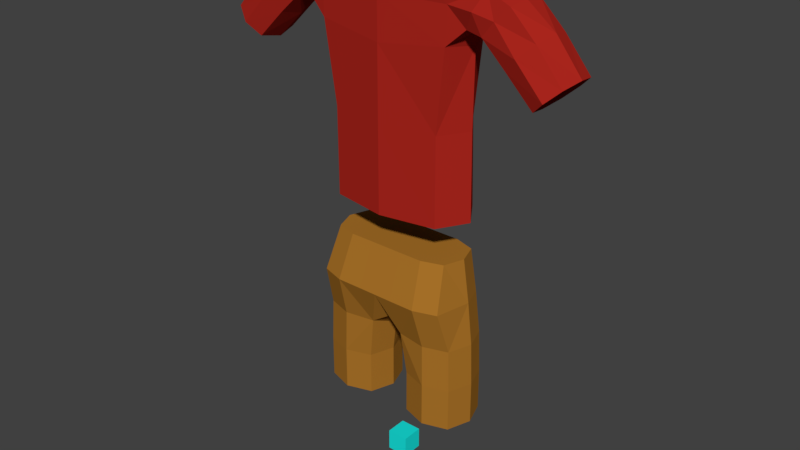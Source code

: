 # Source: outfit_character_subdivide.blend  (saved by Blender 2.79.0; exported with 4.5.12 LTS)
import bpy
from mathutils import Matrix  # noqa: F401  (used for matrix-valued properties, if any)

bpy.ops.wm.read_factory_settings(use_empty=True)
scene = bpy.context.scene
scene.name = 'Scene'

# ---- collections
col_collection_1 = bpy.data.collections.new('Collection 1'); scene.collection.children.link(col_collection_1)

# ---- materials (node trees are filled in below, after node groups)
mat_material_003 = bpy.data.materials.new('Material.003')
mat_material_003.alpha_threshold = 0.0
mat_material_003.use_transparent_shadow = False
mat_material_003.diffuse_color = (0.00946, 0.8, 0.7547, 1.0)
mat_material_003.roughness = 0.5
mat_material_002 = bpy.data.materials.new('Material.002')
mat_material_002.alpha_threshold = 0.0
mat_material_002.use_transparent_shadow = False
mat_material_002.diffuse_color = (0.402, 0.1704, 0.02229, 1.0)
mat_material_002.roughness = 0.5
mat_material_001 = bpy.data.materials.new('Material.001')
mat_material_001.alpha_threshold = 0.0
mat_material_001.use_transparent_shadow = False
mat_material_001.diffuse_color = (0.42, 0.01986, 0.01272, 1.0)
mat_material_001.roughness = 0.5

# ---- material node trees

# ---- world
world_world = bpy.data.worlds.new('World'); scene.world = world_world
world_world.color = (0.05088, 0.05088, 0.05088)
world_world.use_sun_shadow = False
world_world.sun_shadow_jitter_overblur = 0.0
world_world.cycles.sampling_method = 'MANUAL'

# ---- meshes
me_cube_005 = bpy.data.meshes.new('Cube.005')
me_cube_005.from_pydata([(-1.0, -1.0, -1.0), (-1.0, -1.0, 1.0), (-1.0, 1.0, -1.0), (-1.0, 1.0, 1.0), (1.0, -1.0, -1.0), (1.0, -1.0, 1.0), (1.0, 1.0, -1.0), (1.0, 1.0, 1.0)], [], [(0, 1, 3, 2), (2, 3, 7, 6), (6, 7, 5, 4), (4, 5, 1, 0), (2, 6, 4, 0), (7, 3, 1, 5)])
me_cube_005.materials.append(mat_material_003)
me_cube_005.use_remesh_preserve_volume = False
me_cube_005.use_remesh_preserve_attributes = False
me_cube_005.use_mirror_vertex_groups = False
me_cube_005.update()
me_cube = bpy.data.meshes.new('Cube')
me_cube.from_pydata([(-1.192e-07, 0.0, -0.01163), (1.318, 0.9135, 0.4884), (2.24, -0.009032, 0.4884), (1.318, -1.357, 0.4884), (1.429, -1.01, -0.5116), (2.429, -0.009791, -0.5116), (1.429, 0.9902, -0.5116), (0.4286, -0.009791, -0.5116), (-2.24, 0.009032, 0.4884), (-1.318, 0.9316, 0.4884), (-1.118e-07, 0.9225, 0.4884), (-1.318, -1.339, 0.4884), (-1.043e-07, -1.348, 0.4884), (-1.429, -0.9902, -0.5116), (-0.4286, 0.009791, -0.5116), (-1.429, 1.01, -0.5116), (-2.429, 0.009791, -0.5116), (0.4286, -0.009791, -1.012), (0.5272, -1.354, 0.4884), (-1.155e-07, -0.7306, 0.1134), (0.6786, 0.7402, -0.5116), (1.429, 0.9902, -1.012), (1.207, 0.8368, 0.9884), (2.179, 0.7402, -0.5116), (2.429, -0.009791, -1.012), (2.052, -0.008274, 0.9884), (2.179, -0.7598, -0.5116), (1.429, -1.01, -1.012), (1.207, -0.8533, 0.9884), (0.6786, -0.7598, -0.5116), (0.5272, 0.9157, 0.4884), (2.01, 0.6829, 0.4884), (2.01, -1.126, 0.4884), (1.401, -0.9902, -0.01163), (2.382, -0.009601, -0.01163), (1.401, 0.971, -0.01163), (0.3214, -0.007343, -0.1366), (-2.429, 0.009791, -1.012), (-2.01, -1.108, 0.4884), (-2.052, 0.008274, 0.9884), (-2.179, 0.7598, -0.5116), (-1.429, 1.01, -1.012), (-1.207, 0.8533, 0.9884), (-0.6786, 0.7598, -0.5116), (-0.4286, 0.009791, -1.012), (-1.173e-07, 0.7306, 0.1134), (-0.6786, -0.7402, -0.5116), (-1.429, -0.9902, -1.012), (-1.207, -0.8368, 0.9884), (-2.179, -0.7402, -0.5116), (-2.01, 0.7009, 0.4884), (-0.5272, 0.9293, 0.4884), (-0.5272, -1.341, 0.4884), (-1.401, -0.971, -0.01163), (-0.3214, 0.007343, -0.1366), (-1.401, 0.9902, -0.01163), (-2.382, 0.009601, -0.01163), (-1.043e-07, 0.845, 0.9884), (-1.043e-07, -0.845, 0.9884), (0.6786, -0.7598, -1.012), (0.4829, -0.8513, 0.9884), (0.6786, 0.7402, -1.012), (0.4829, 0.8388, 0.9884), (2.179, -0.7598, -1.012), (1.841, -0.6421, 0.9884), (2.179, 0.7402, -1.012), (1.841, 0.6255, 0.9884), (0.5129, -0.8357, -0.01163), (0.5129, 0.8195, -0.01163), (2.136, 0.7259, -0.01163), (2.136, -0.7451, -0.01163), (-2.179, -0.7402, -1.012), (-1.841, -0.6255, 0.9884), (-2.179, 0.7598, -1.012), (-1.841, 0.6421, 0.9884), (-0.6786, -0.7402, -1.012), (-0.4829, -0.8388, 0.9884), (-0.6786, 0.7598, -1.012), (-0.4829, 0.8513, 0.9884), (-2.136, -0.7259, -0.01163), (-2.136, 0.7451, -0.01163), (-0.5129, 0.8357, -0.01163), (-0.5129, -0.8195, -0.01163)], [], [(0, 19, 82, 54), (0, 54, 81, 45), (0, 45, 68, 36), (0, 36, 67, 19), (1, 35, 68, 30), (1, 30, 62, 22), (1, 22, 66, 31), (1, 31, 69, 35), (2, 34, 69, 31), (2, 31, 66, 25), (2, 25, 64, 32), (2, 32, 70, 34), (3, 33, 70, 32), (3, 32, 64, 28), (3, 28, 60, 18), (3, 18, 67, 33), (4, 27, 63, 26), (4, 26, 70, 33), (4, 33, 67, 29), (4, 29, 59, 27), (5, 24, 65, 23), (5, 23, 69, 34), (5, 34, 70, 26), (5, 26, 63, 24), (6, 21, 61, 20), (6, 20, 68, 35), (6, 35, 69, 23), (6, 23, 65, 21), (7, 17, 59, 29), (7, 29, 67, 36), (7, 36, 68, 20), (7, 20, 61, 17), (8, 56, 79, 38), (8, 38, 72, 39), (8, 39, 74, 50), (8, 50, 80, 56), (9, 55, 80, 50), (9, 50, 74, 42), (9, 42, 78, 51), (9, 51, 81, 55), (10, 30, 68, 45), (10, 45, 81, 51), (10, 51, 78, 57), (10, 57, 62, 30), (11, 53, 82, 52), (11, 52, 76, 48), (11, 48, 72, 38), (11, 38, 79, 53), (12, 19, 67, 18), (12, 18, 60, 58), (12, 58, 76, 52), (12, 52, 82, 19), (13, 47, 75, 46), (13, 46, 82, 53), (13, 53, 79, 49), (13, 49, 71, 47), (14, 44, 77, 43), (14, 43, 81, 54), (14, 54, 82, 46), (14, 46, 75, 44), (15, 41, 73, 40), (15, 40, 80, 55), (15, 55, 81, 43), (15, 43, 77, 41), (16, 37, 71, 49), (16, 49, 79, 56), (16, 56, 80, 40), (16, 40, 73, 37), (62, 57, 78, 42, 74, 39, 72, 48, 76, 58, 60, 28, 64, 25, 66, 22), (61, 21, 65, 24, 63, 27, 59, 17), (73, 41, 77, 44, 75, 47, 71, 37)])
me_cube.materials.append(mat_material_002)
me_cube.use_remesh_preserve_volume = False
me_cube.use_remesh_preserve_attributes = False
me_cube.use_mirror_vertex_groups = False
me_cube.update()
me_cube_001 = bpy.data.meshes.new('Cube.001')
me_cube_001.from_pydata([(-0.01169, 0.126, 1.515), (0.5495, 0.09278, 1.443), (0.5539, -0.1086, 1.438), (-0.4555, -0.1055, 1.22), (-0.4546, 0.1073, 1.223), (-0.5624, 0.09751, 1.448), (-0.559, -0.1039, 1.443), (0.3006, -0.1072, 0.0761), (0.2279, -0.15, 1.5), (-0.2991, -0.1072, 0.0761), (-0.2279, -0.15, 1.5), (0.3009, 0.1495, 0.09112), (0.2163, 0.126, 1.515), (-0.2899, 0.1495, 0.09112), (-0.2396, 0.126, 1.515), (0.3524, -0.1211, 1.111), (-0.3529, -0.1206, 1.111), (-0.3507, 0.1375, 1.119), (0.3445, 0.137, 1.118), (0.8031, -0.1078, 0.8906), (0.5294, -0.1053, 1.197), (0.8031, 0.0822, 0.8906), (0.5283, 0.08382, 1.198), (0.9324, -0.09796, 1.031), (0.664, -0.09981, 1.375), (0.9324, 0.09206, 1.031), (0.663, 0.08644, 1.377), (-0.9616, -0.08897, 1.038), (-0.6732, -0.09151, 1.383), (-0.9616, 0.1011, 1.038), (-0.674, 0.09473, 1.385), (-0.8089, -0.1007, 0.8958), (-0.5301, -0.09882, 1.2), (-0.8089, 0.08938, 0.8958), (-0.5299, 0.09027, 1.2), (0.2965, 0.1404, 0.6269), (0.4, 0.02112, 0.08361), (0.4727, -0.008332, 1.456), (0.3, -0.1085, 0.6163), (-0.3589, -0.118, 1.329), (-0.3621, 0.1166, 1.337), (0.3493, 0.1157, 1.337), (0.4092, 0.007034, 1.092), (-0.003506, 0.1685, 1.074), (-0.4123, 0.007721, 1.092), (-1.863e-09, -0.15, 1.063), (0.7815, -0.01445, 0.8672), (0.6534, -0.1081, 1.064), (0.5207, -0.01104, 1.193), (0.6534, 0.08194, 1.064), (0.8677, 0.1188, 0.9608), (0.594, 0.09477, 1.292), (0.7963, 0.0902, 1.224), (0.954, -0.001306, 1.054), (0.6686, -0.006666, 1.39), (0.7963, -0.09982, 1.224), (0.8677, -0.1346, 0.9608), (0.5952, -0.1125, 1.291), (-0.987, 0.007996, 1.062), (-0.8145, -0.0906, 1.232), (-0.6789, 0.001824, 1.398), (-0.8145, 0.09943, 1.232), (-0.8852, 0.1269, 0.9671), (-0.6001, 0.1023, 1.297), (-0.6562, 0.08914, 1.068), (-0.7835, -0.007585, 0.8721), (-0.521, -0.004561, 1.195), (-0.6562, -0.1009, 1.068), (-0.8852, -0.1265, 0.9671), (-0.5998, -0.105, 1.296), (0.4504, 0.1037, 1.222), (0.4552, -0.1091, 1.219), (-7.451e-09, -0.15, 1.328), (-0.007734, 0.1488, 1.339), (0.4225, -0.0005878, 1.333), (0.3974, 0.01597, 0.6216), (0.001257, 0.1819, 0.6287), (-0.3962, 0.01596, 0.6216), (0.0, -0.15, 0.6145), (0.6296, -0.01445, 1.037), (0.7249, 0.1177, 1.144), (0.8201, -0.003433, 1.251), (0.7249, -0.1356, 1.144), (0.582, -0.01001, 1.327), (-0.8409, 0.006128, 1.26), (-0.7354, 0.126, 1.15), (-0.6298, -0.007585, 1.04), (-0.7354, -0.1274, 1.15), (-0.5855, -0.001663, 1.333), (0.4363, -0.001822, 1.184), (0.4992, 0.1328, 1.333), (0.5682, -0.008772, 1.477), (0.5053, -0.1433, 1.328), (-0.4374, 0.001612, 1.184), (-0.5087, 0.1369, 1.336), (-0.5783, -0.003862, 1.483), (-0.5071, -0.1392, 1.33), (0.0, -0.15, 0.07359), (0.357, -0.1188, 1.329), (-0.2997, -0.1085, 0.6163), (-0.3937, 0.02112, 0.08361), (-0.483, -0.007105, 1.458), (-0.2943, 0.1404, 0.6269), (0.006289, 0.1922, 0.09362), (-0.4302, -0.0005878, 1.333)], [], [(104, 16, 39), (38, 36, 75), (76, 13, 102), (35, 103, 76), (100, 99, 77), (77, 13, 100), (78, 7, 38), (78, 9, 97), (79, 19, 47), (47, 48, 79), (48, 49, 79), (79, 21, 46), (50, 49, 80), (80, 22, 51), (51, 52, 80), (80, 25, 50), (53, 52, 81), (81, 26, 54), (81, 24, 55), (55, 53, 81), (82, 23, 55), (55, 57, 82), (82, 20, 47), (47, 56, 82), (83, 26, 51), (51, 48, 83), (48, 57, 83), (83, 24, 54), (58, 59, 84), (61, 58, 84), (85, 29, 61), (64, 62, 85), (86, 33, 64), (86, 31, 65), (68, 67, 87), (87, 27, 68), (84, 28, 60), (89, 22, 70), (90, 22, 51), (75, 36, 11), (38, 7, 36), (76, 103, 13), (35, 11, 103), (100, 9, 99), (77, 102, 13), (78, 97, 7), (78, 99, 9), (79, 46, 19), (47, 20, 48), (48, 22, 49), (79, 49, 21), (50, 21, 49), (80, 49, 22), (51, 26, 52), (80, 52, 25), (53, 25, 52), (81, 52, 26), (81, 54, 24), (55, 23, 53), (82, 56, 23), (55, 24, 57), (82, 57, 20), (47, 19, 56), (83, 54, 26), (51, 22, 48), (48, 20, 57), (83, 57, 24), (58, 27, 59), (61, 29, 58), (85, 62, 29), (64, 33, 62), (86, 65, 33), (86, 67, 31), (68, 31, 67), (87, 59, 27), (89, 48, 22), (39, 3, 96), (90, 70, 22), (66, 63, 88), (92, 57, 20), (39, 16, 3), (86, 66, 32), (64, 34, 66), (69, 28, 59), (61, 30, 63), (73, 17, 40), (70, 42, 89), (88, 63, 30), (40, 17, 4), (101, 40, 104), (104, 44, 16), (5, 40, 94), (84, 59, 28), (35, 18, 42), (74, 42, 18), (88, 30, 60), (51, 26, 1), (73, 12, 41), (88, 28, 69), (3, 32, 66), (101, 14, 5), (66, 34, 63), (41, 37, 74), (93, 66, 34), (45, 16, 99), (2, 57, 92), (42, 15, 38), (6, 101, 95), (95, 28, 6), (63, 5, 94), (69, 59, 87), (69, 28, 6), (98, 8, 2), (8, 12, 37), (95, 60, 28), (1, 12, 41), (41, 12, 37), (84, 60, 30), (38, 15, 45), (54, 2, 91), (94, 4, 34), (2, 24, 57), (37, 8, 98), (72, 39, 16), (73, 18, 43), (41, 18, 70), (89, 42, 15), (75, 11, 35), (96, 3, 32), (88, 60, 28), (69, 32, 66), (39, 10, 101), (87, 67, 32), (71, 20, 48), (38, 45, 78), (5, 60, 95), (2, 37, 91), (1, 41, 90), (85, 34, 64), (43, 35, 76), (74, 18, 41), (93, 44, 16), (2, 8, 37), (63, 30, 5), (35, 42, 75), (41, 70, 90), (37, 98, 74), (1, 26, 54), (43, 18, 35), (101, 10, 14), (6, 10, 101), (6, 10, 39), (5, 30, 60), (5, 14, 40), (42, 38, 75), (44, 17, 102), (12, 0, 14), (69, 66, 88), (1, 54, 91), (37, 12, 1), (72, 45, 15), (6, 39, 96), (101, 5, 95), (96, 32, 69), (40, 4, 94), (54, 24, 2), (93, 17, 44), (93, 4, 17), (71, 48, 89), (37, 1, 91), (71, 15, 98), (74, 98, 15), (101, 14, 40), (45, 99, 78), (86, 32, 67), (98, 2, 92), (73, 43, 17), (3, 66, 93), (69, 6, 96), (94, 34, 63), (104, 17, 44), (93, 16, 3), (74, 15, 42), (39, 101, 104), (44, 102, 77), (71, 98, 92), (92, 20, 71), (93, 34, 4), (102, 17, 43), (72, 98, 8), (73, 40, 14), (61, 63, 85), (72, 8, 12, 73), (70, 18, 42), (51, 1, 90), (85, 63, 34), (99, 44, 77), (73, 41, 18), (104, 40, 17), (64, 66, 86), (84, 30, 61), (102, 43, 76), (87, 32, 69), (99, 16, 44), (89, 15, 71), (72, 16, 45), (72, 10, 39), (14, 10, 72, 73), (72, 15, 98)])
me_cube_001.materials.append(mat_material_001)
me_cube_001.use_remesh_preserve_volume = False
me_cube_001.use_remesh_preserve_attributes = False
me_cube_001.use_mirror_vertex_groups = False
me_cube_001.update()

# ---- objects
ob_cube_002 = bpy.data.objects.new('Cube.002', me_cube_005)
ob_cube_001 = bpy.data.objects.new('Cube.001', me_cube)
ob_cube = bpy.data.objects.new('Cube', me_cube_001)

# ---- transforms, parenting, visibility, modifiers, constraints
ob_cube_002.location = (0.0, 0.0, 0.0)
ob_cube_002.scale = (0.05, 0.05, 0.05)
ob_cube_002.lineart.crease_threshold = 0.0
ob_cube_001.location = (0.0, 0.001469, 0.689)
ob_cube_001.scale = (0.156, 0.15, 0.4)
ob_cube_001.lineart.crease_threshold = 0.0
ob_cube.location = (0.0, -0.01777, 1.198)
ob_cube.scale = (0.8638, 1.0, 0.7483)
ob_cube.lineart.crease_threshold = 0.0

# ---- collection membership
col_collection_1.objects.link(ob_cube_002)
col_collection_1.objects.link(ob_cube_001)
col_collection_1.objects.link(ob_cube)

# ---- scene / render settings (as saved in the file)
scene.frame_start = 1; scene.frame_end = 250; scene.frame_set(1)
scene.render.engine = 'BLENDER_EEVEE_NEXT'
scene.render.resolution_percentage = 50
scene.render.dither_intensity = 0.0
scene.cycles.use_denoising = False
scene.cycles.samples = 128
scene.cycles.sampling_pattern = 'TABULATED_SOBOL'
scene.cycles.use_adaptive_sampling = False
scene.cycles.use_light_tree = False
scene.cycles.blur_glossy = 0.0
scene.cycles.sample_clamp_indirect = 0.0
scene.view_settings.view_transform = 'Standard'
bpy.context.view_layer.update()

# ---- added for rendering (the .blend has no active camera and no usable light): camera, sun
cam_auto = bpy.data.cameras.new('AutoCamera')
cam_auto.lens = 50.0
cam_auto.sensor_width = 36.0
cam_auto.clip_end = 1000.0
ob_auto_camera = bpy.data.objects.new('AutoCamera', cam_auto)
scene.collection.objects.link(ob_auto_camera)
ob_auto_camera.location = (2.70247, -3.27385, 3.3139)
ob_auto_camera.rotation_euler = (1.09748, -7.21219e-08, 0.694738)
scene.camera = ob_auto_camera
light_auto_sun = bpy.data.lights.new('AutoSun', 'SUN')
light_auto_sun.energy = 3.0
light_auto_sun.angle = 0.0523599
ob_auto_sun = bpy.data.objects.new('AutoSun', light_auto_sun)
scene.collection.objects.link(ob_auto_sun)
ob_auto_sun.rotation_euler = (0.872665, 0.174533, 0.523599)
bpy.context.view_layer.update()
